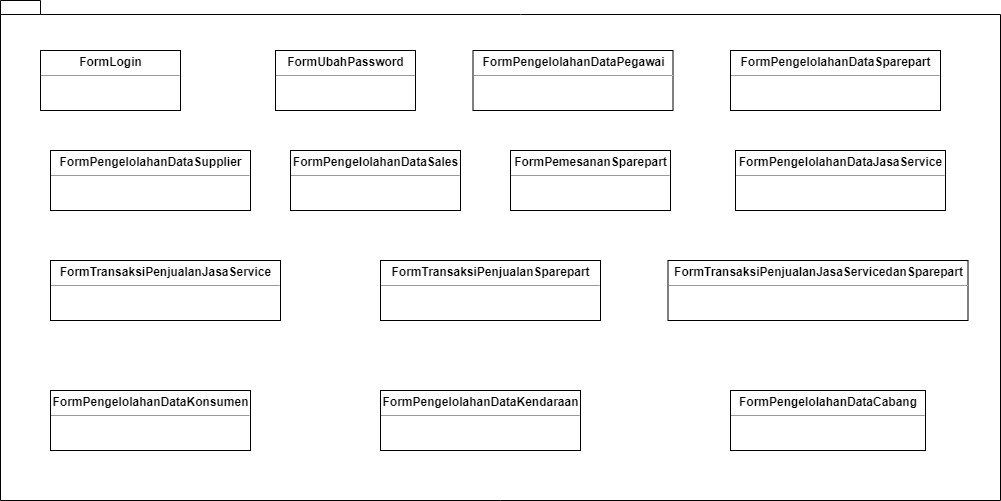

The diagram above was exported from draw.io. Its source (the exported page's mxGraphModel, read from the mxfile embedded in the PNG):
<mxGraphModel dx="1282" dy="515" grid="1" gridSize="10" guides="1" tooltips="1" connect="1" arrows="1" fold="1" page="1" pageScale="1" pageWidth="850" pageHeight="1100" math="0" shadow="0">
  <root>
    <mxCell id="0" />
    <mxCell id="1" parent="0" />
    <mxCell id="KAGac-NrFKyQO6UbPvZU-2" value="" style="shape=folder;fontStyle=1;spacingTop=10;tabWidth=40;tabHeight=14;tabPosition=left;html=1;" vertex="1" parent="1">
      <mxGeometry x="10" y="90" width="1000" height="500" as="geometry" />
    </mxCell>
    <mxCell id="KAGac-NrFKyQO6UbPvZU-7" value="&lt;p style=&quot;margin: 0px ; margin-top: 4px ; text-align: center&quot;&gt;&lt;b&gt;FormLogin&lt;/b&gt;&lt;/p&gt;&lt;hr size=&quot;1&quot;&gt;&lt;div style=&quot;height: 2px&quot;&gt;&lt;/div&gt;" style="verticalAlign=top;align=left;overflow=fill;fontSize=12;fontFamily=Helvetica;html=1;" vertex="1" parent="1">
      <mxGeometry x="50" y="140" width="140" height="60" as="geometry" />
    </mxCell>
    <mxCell id="KAGac-NrFKyQO6UbPvZU-9" value="&lt;p style=&quot;margin: 0px ; margin-top: 4px ; text-align: center&quot;&gt;&lt;b&gt;FormUbahPassword&lt;/b&gt;&lt;/p&gt;&lt;hr size=&quot;1&quot;&gt;&lt;div style=&quot;height: 2px&quot;&gt;&lt;/div&gt;" style="verticalAlign=top;align=left;overflow=fill;fontSize=12;fontFamily=Helvetica;html=1;" vertex="1" parent="1">
      <mxGeometry x="285" y="140" width="140" height="60" as="geometry" />
    </mxCell>
    <mxCell id="KAGac-NrFKyQO6UbPvZU-10" value="&lt;p style=&quot;margin: 0px ; margin-top: 4px ; text-align: center&quot;&gt;&lt;b&gt;FormPengelolahanDataPegawai&lt;/b&gt;&lt;br&gt;&lt;/p&gt;&lt;hr size=&quot;1&quot;&gt;&lt;div style=&quot;height: 2px&quot;&gt;&lt;/div&gt;" style="verticalAlign=top;align=left;overflow=fill;fontSize=12;fontFamily=Helvetica;html=1;" vertex="1" parent="1">
      <mxGeometry x="482.5" y="140" width="200" height="60" as="geometry" />
    </mxCell>
    <mxCell id="KAGac-NrFKyQO6UbPvZU-11" value="&lt;p style=&quot;margin: 0px ; margin-top: 4px ; text-align: center&quot;&gt;&lt;b&gt;FormPengelolahanDataSparepart&lt;/b&gt;&lt;br&gt;&lt;/p&gt;&lt;hr size=&quot;1&quot;&gt;&lt;div style=&quot;height: 2px&quot;&gt;&lt;/div&gt;" style="verticalAlign=top;align=left;overflow=fill;fontSize=12;fontFamily=Helvetica;html=1;" vertex="1" parent="1">
      <mxGeometry x="740" y="140" width="210" height="60" as="geometry" />
    </mxCell>
    <mxCell id="KAGac-NrFKyQO6UbPvZU-12" value="&lt;p style=&quot;margin: 0px ; margin-top: 4px ; text-align: center&quot;&gt;&lt;b&gt;FormPengelolahanDataSales&lt;/b&gt;&lt;br&gt;&lt;/p&gt;&lt;hr size=&quot;1&quot;&gt;&lt;div style=&quot;height: 2px&quot;&gt;&lt;/div&gt;" style="verticalAlign=top;align=left;overflow=fill;fontSize=12;fontFamily=Helvetica;html=1;" vertex="1" parent="1">
      <mxGeometry x="300" y="240" width="170" height="60" as="geometry" />
    </mxCell>
    <mxCell id="KAGac-NrFKyQO6UbPvZU-13" value="&lt;p style=&quot;margin: 0px ; margin-top: 4px ; text-align: center&quot;&gt;&lt;b&gt;FormPengelolahanDataJasaService&lt;/b&gt;&lt;/p&gt;&lt;hr size=&quot;1&quot;&gt;&lt;div style=&quot;height: 2px&quot;&gt;&lt;/div&gt;" style="verticalAlign=top;align=left;overflow=fill;fontSize=12;fontFamily=Helvetica;html=1;" vertex="1" parent="1">
      <mxGeometry x="745" y="240" width="210" height="60" as="geometry" />
    </mxCell>
    <mxCell id="KAGac-NrFKyQO6UbPvZU-14" value="&lt;p style=&quot;margin: 0px ; margin-top: 4px ; text-align: center&quot;&gt;&lt;b&gt;FormPemesananSparepart&lt;/b&gt;&lt;/p&gt;&lt;hr size=&quot;1&quot;&gt;&lt;div style=&quot;height: 2px&quot;&gt;&lt;/div&gt;" style="verticalAlign=top;align=left;overflow=fill;fontSize=12;fontFamily=Helvetica;html=1;" vertex="1" parent="1">
      <mxGeometry x="520" y="240" width="160" height="60" as="geometry" />
    </mxCell>
    <mxCell id="KAGac-NrFKyQO6UbPvZU-15" value="&lt;p style=&quot;margin: 0px ; margin-top: 4px ; text-align: center&quot;&gt;&lt;b&gt;FormTransaksiPenjualanJasaService&lt;/b&gt;&lt;/p&gt;&lt;hr size=&quot;1&quot;&gt;&lt;div style=&quot;height: 2px&quot;&gt;&lt;/div&gt;" style="verticalAlign=top;align=left;overflow=fill;fontSize=12;fontFamily=Helvetica;html=1;" vertex="1" parent="1">
      <mxGeometry x="60" y="350" width="230" height="60" as="geometry" />
    </mxCell>
    <mxCell id="KAGac-NrFKyQO6UbPvZU-16" value="&lt;p style=&quot;margin: 0px ; margin-top: 4px ; text-align: center&quot;&gt;&lt;b&gt;FormTransaksiPenjualanSparepart&lt;/b&gt;&lt;br&gt;&lt;/p&gt;&lt;hr size=&quot;1&quot;&gt;&lt;div style=&quot;height: 2px&quot;&gt;&lt;/div&gt;" style="verticalAlign=top;align=left;overflow=fill;fontSize=12;fontFamily=Helvetica;html=1;" vertex="1" parent="1">
      <mxGeometry x="390" y="350" width="220" height="60" as="geometry" />
    </mxCell>
    <mxCell id="KAGac-NrFKyQO6UbPvZU-17" value="&lt;p style=&quot;margin: 0px ; margin-top: 4px ; text-align: center&quot;&gt;&lt;b&gt;FormTransaksiPenjualanJasaServicedanSparepart&lt;/b&gt;&lt;br&gt;&lt;/p&gt;&lt;hr size=&quot;1&quot;&gt;&lt;div style=&quot;height: 2px&quot;&gt;&lt;/div&gt;" style="verticalAlign=top;align=left;overflow=fill;fontSize=12;fontFamily=Helvetica;html=1;" vertex="1" parent="1">
      <mxGeometry x="677.5" y="350" width="300" height="60" as="geometry" />
    </mxCell>
    <mxCell id="KAGac-NrFKyQO6UbPvZU-18" value="&lt;p style=&quot;margin: 0px ; margin-top: 4px ; text-align: center&quot;&gt;&lt;b&gt;FormPengelolahanDataKonsumen&lt;/b&gt;&lt;/p&gt;&lt;hr size=&quot;1&quot;&gt;&lt;div style=&quot;height: 2px&quot;&gt;&lt;/div&gt;" style="verticalAlign=top;align=left;overflow=fill;fontSize=12;fontFamily=Helvetica;html=1;" vertex="1" parent="1">
      <mxGeometry x="60" y="480" width="200" height="60" as="geometry" />
    </mxCell>
    <mxCell id="KAGac-NrFKyQO6UbPvZU-19" value="&lt;p style=&quot;margin: 0px ; margin-top: 4px ; text-align: center&quot;&gt;&lt;b&gt;FormPengelolahanDataCabang&lt;/b&gt;&lt;br&gt;&lt;/p&gt;&lt;hr size=&quot;1&quot;&gt;&lt;div style=&quot;height: 2px&quot;&gt;&lt;/div&gt;" style="verticalAlign=top;align=left;overflow=fill;fontSize=12;fontFamily=Helvetica;html=1;" vertex="1" parent="1">
      <mxGeometry x="740" y="480" width="195" height="60" as="geometry" />
    </mxCell>
    <mxCell id="KAGac-NrFKyQO6UbPvZU-20" value="&lt;p style=&quot;margin: 0px ; margin-top: 4px ; text-align: center&quot;&gt;&lt;b&gt;FormPengelolahanDataKendaraan&lt;/b&gt;&lt;br&gt;&lt;/p&gt;&lt;hr size=&quot;1&quot;&gt;&lt;div style=&quot;height: 2px&quot;&gt;&lt;/div&gt;" style="verticalAlign=top;align=left;overflow=fill;fontSize=12;fontFamily=Helvetica;html=1;" vertex="1" parent="1">
      <mxGeometry x="390" y="480" width="200" height="60" as="geometry" />
    </mxCell>
    <mxCell id="KAGac-NrFKyQO6UbPvZU-21" value="&lt;p style=&quot;margin: 0px ; margin-top: 4px ; text-align: center&quot;&gt;&lt;b&gt;FormPengelolahanDataSupplier&lt;/b&gt;&lt;br&gt;&lt;/p&gt;&lt;hr size=&quot;1&quot;&gt;&lt;div style=&quot;height: 2px&quot;&gt;&lt;/div&gt;" style="verticalAlign=top;align=left;overflow=fill;fontSize=12;fontFamily=Helvetica;html=1;" vertex="1" parent="1">
      <mxGeometry x="60" y="240" width="200" height="60" as="geometry" />
    </mxCell>
  </root>
</mxGraphModel>